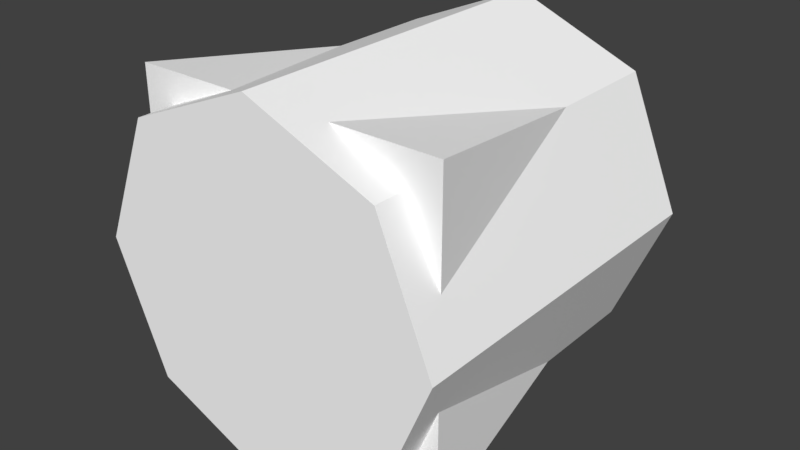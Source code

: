 # Source: Rope2.blend  (saved by Blender 2.79.0; exported with 4.5.12 LTS)
import bpy
from mathutils import Matrix  # noqa: F401  (used for matrix-valued properties, if any)

bpy.ops.wm.read_factory_settings(use_empty=True)
scene = bpy.context.scene
scene.name = 'Scene'

# ---- collections
col_collection_1 = bpy.data.collections.new('Collection 1'); scene.collection.children.link(col_collection_1)

# ---- materials (node trees are filled in below, after node groups)
mat_blank = bpy.data.materials.new('blank')
mat_blank.alpha_threshold = 0.0
mat_blank.use_transparent_shadow = False
mat_blank.diffuse_color = (1.0, 1.0, 1.0, 1.0)
mat_blank.roughness = 0.5

# ---- material node trees

# ---- world
world_world = bpy.data.worlds.new('World'); scene.world = world_world
world_world.color = (0.05088, 0.05088, 0.05088)
world_world.use_sun_shadow = False
world_world.sun_shadow_jitter_overblur = 0.0
world_world.cycles.sampling_method = 'MANUAL'

# ---- meshes
me_mesh_002 = bpy.data.meshes.new('Mesh.002')
me_mesh_002.from_pydata([(-0.9268, -1.0, -0.75), (0.9268, -1.0, -0.75), (0.9268, 1.0, -0.75), (-0.9268, 1.0, -0.75), (-0.9268, -1.0, 0.75), (0.9268, -1.0, 0.75), (0.9268, 1.0, 0.75), (-0.9268, 1.0, 0.75)], [], [])
me_mesh_002.use_remesh_preserve_volume = False
me_mesh_002.use_remesh_preserve_attributes = False
me_mesh_002.use_mirror_vertex_groups = False
me_mesh_002.update()
me_mesh = bpy.data.meshes.new('Mesh')
me_mesh.from_pydata([(-0.5, -0.5, 2.496e-08), (0.0, -0.5, 2.496e-08), (-0.3536, -0.5, -0.3536), (-0.5, 0.5, -1.875e-08), (-0.3536, 0.5, -0.3536), (0.0, 0.5, -1.875e-08), (-0.5, -0.5, 2.496e-08), (-0.3536, -0.5, -0.3536), (-0.5, 0.5, -1.875e-08), (-0.3536, 0.5, -0.3536), (0.0, -0.5, -0.5), (0.0, 0.5, -0.5), (-0.3536, -0.5, -0.3536), (0.0, 0.5, -0.5), (-0.3536, 0.5, -0.3536), (0.0, -0.5, -0.5), (0.3536, -0.5, -0.3536), (0.3536, 0.5, -0.3536), (0.0, -0.5, -0.5), (0.3536, -0.5, -0.3536), (0.0, 0.5, -0.5), (0.3536, 0.5, -0.3536), (0.5, -0.5, 2.496e-08), (0.5, 0.5, -1.875e-08), (0.3536, -0.5, -0.3536), (0.5, 0.5, -1.875e-08), (0.3536, 0.5, -0.3536), (0.5, -0.5, 2.496e-08), (0.3536, -0.5, 0.3536), (0.3536, 0.5, 0.3536), (0.5, -0.5, 2.496e-08), (0.3536, -0.5, 0.3536), (0.5, 0.5, -1.875e-08), (0.3536, 0.5, 0.3536), (0.0, -0.5, 0.5), (0.0, 0.5, 0.5), (0.3536, -0.5, 0.3536), (0.0, 0.5, 0.5), (0.3536, 0.5, 0.3536), (0.0, -0.5, 0.5), (-0.3536, -0.5, 0.3536), (-0.3536, 0.5, 0.3536), (0.0, -0.5, 0.5), (-0.3536, -0.5, 0.3536), (0.0, 0.5, 0.5), (-0.3536, 0.5, 0.3536), (-0.3536, -0.5, 0.3536), (-0.5, 0.5, -1.875e-08), (-0.3536, 0.5, 0.3536), (-0.5, -0.5, 2.496e-08), (-0.44, -0.4, -0.44), (-0.44, -0.4, 0.44), (-0.32, 0.4, -0.32), (-0.32, 0.4, 0.32), (0.44, -0.4, -0.44), (0.44, -0.4, 0.44), (0.32, 0.4, -0.32), (0.32, 0.4, 0.32)], [], [(1, 22, 28), (22, 1, 16), (16, 1, 10), (10, 1, 2), (2, 1, 0), (0, 1, 40), (40, 1, 34), (28, 34, 1), (5, 4, 3), (4, 5, 11), (11, 5, 17), (17, 5, 23), (23, 5, 29), (29, 5, 35), (35, 5, 41), (3, 41, 5), (8, 7, 6), (7, 8, 9), (13, 12, 14), (12, 13, 15), (20, 19, 18), (19, 20, 21), (25, 24, 26), (24, 25, 27), (32, 31, 30), (31, 32, 33), (37, 36, 38), (36, 37, 39), (44, 43, 42), (43, 44, 45), (47, 46, 48), (46, 47, 49), (50, 51, 53, 52), (52, 53, 57, 56), (56, 57, 55, 54), (54, 55, 51, 50), (52, 56, 54, 50), (57, 53, 51, 55)])
me_mesh.polygons.foreach_set('use_smooth', [1, 1, 1, 1, 1, 1, 1, 1, 1, 1, 1, 1, 1, 1, 1, 1, 1, 1, 1, 1, 1, 1, 1, 1, 1, 1, 1, 1, 1, 1, 1, 1, 0, 0, 0, 0, 0, 0])
_uv = me_mesh.uv_layers.new(name='UVMap')
_uv.uv.foreach_set('vector', [0.0, 1.0, 0.0, 1.0, 0.0, 1.0, 0.0, 1.0, 0.0, 1.0, 0.0, 1.0, 0.0, 1.0, 0.0, 1.0, 0.0, 1.0, 0.0, 1.0, 0.0, 1.0, 0.0, 1.0, 0.0, 1.0, 0.0, 1.0, 0.0, 1.0, 0.0, 1.0, 0.0, 1.0, 0.0, 1.0, 0.0, 1.0, 0.0, 1.0, 0.0, 1.0, 0.0, 1.0, 0.0, 1.0, 0.0, 1.0, 0.0, 1.0, 0.0, 1.0, 0.0, 1.0, 0.0, 1.0, 0.0, 1.0, 0.0, 1.0, 0.0, 1.0, 0.0, 1.0, 0.0, 1.0, 0.0, 1.0, 0.0, 1.0, 0.0, 1.0, 0.0, 1.0, 0.0, 1.0, 0.0, 1.0, 0.0, 1.0, 0.0, 1.0, 0.0, 1.0, 0.0, 1.0, 0.0, 1.0, 0.0, 1.0, 0.0, 1.0, 0.0, 1.0, 0.0, 1.0, 0.0, 1.0, 0.125, 0.0, 0.0, 0.0, 0.125, 0.0, 0.0, 1.0, 0.125, 1.0, 0.25, 1.0, 0.125, 0.0, 0.125, 1.0, 0.125, 0.0, 0.25, 1.0, 0.25, 0.0, 0.25, 1.0, 0.375, 0.0, 0.25, 0.0, 0.375, 0.0, 0.25, 1.0, 0.375, 1.0, 0.5, 1.0, 0.375, 0.0, 0.375, 1.0, 0.375, 0.0, 0.5, 1.0, 0.5, 0.0, 0.5, 1.0, 0.625, 0.0, 0.5, 0.0, 0.625, 0.0, 0.5, 1.0, 0.625, 1.0, 0.75, 1.0, 0.625, 0.0, 0.625, 1.0, 0.625, 0.0, 0.75, 1.0, 0.75, 0.0, 0.75, 1.0, 0.875, 0.0, 0.75, 0.0, 0.875, 0.0, 0.75, 1.0, 0.875, 1.0, 1.0, 1.0, 0.875, 0.0, 0.875, 1.0, 0.875, 0.0, 1.0, 1.0, 1.0, 0.0, 0.0, 0.0, 0.0, 0.0, 0.0, 0.0, 0.0, 0.0, 0.0, 0.0, 0.0, 0.0, 0.0, 0.0, 0.0, 0.0, 0.0, 0.0, 0.0, 0.0, 0.0, 0.0, 0.0, 0.0, 0.0, 0.0, 0.0, 0.0, 0.0, 0.0, 0.0, 0.0, 0.0, 0.0, 0.0, 0.0, 0.0, 0.0, 0.0, 0.0, 0.0, 0.0, 0.0, 0.0, 0.0, 0.0, 0.0, 0.0])
me_mesh.materials.append(mat_blank)
me_mesh.use_remesh_preserve_volume = False
me_mesh.use_remesh_preserve_attributes = False
me_mesh.use_mirror_vertex_groups = False
me_mesh.update()

# ---- objects
ob_bounds = bpy.data.objects.new('bounds', me_mesh_002)
ob_detail = bpy.data.objects.new('detail', me_mesh)

# ---- transforms, parenting, visibility, modifiers, constraints
ob_bounds.location = (0.0, 0.0, 0.0)
ob_bounds.scale = (0.5395, 0.5, 0.6667)
ob_bounds.display_type = 'BOUNDS'
ob_bounds.lineart.crease_threshold = 0.0
ob_detail.location = (0.0, 0.0, 0.0)
ob_detail.lineart.crease_threshold = 0.0

# ---- collection membership
col_collection_1.objects.link(ob_bounds)
col_collection_1.objects.link(ob_detail)

# ---- scene / render settings (as saved in the file)
scene.frame_start = 1; scene.frame_end = 250; scene.frame_set(1)
scene.render.engine = 'BLENDER_EEVEE_NEXT'
scene.render.resolution_percentage = 50
scene.render.dither_intensity = 0.0
scene.cycles.use_denoising = False
scene.cycles.samples = 128
scene.cycles.sampling_pattern = 'TABULATED_SOBOL'
scene.cycles.use_adaptive_sampling = False
scene.cycles.use_light_tree = False
scene.cycles.blur_glossy = 0.0
scene.cycles.sample_clamp_indirect = 0.0
scene.view_settings.view_transform = 'Standard'
bpy.context.view_layer.update()

# ---- added for rendering (the .blend has no active camera and no usable light): camera, sun
cam_auto = bpy.data.cameras.new('AutoCamera')
cam_auto.lens = 50.0
cam_auto.sensor_width = 36.0
cam_auto.clip_end = 1000.0
ob_auto_camera = bpy.data.objects.new('AutoCamera', cam_auto)
scene.collection.objects.link(ob_auto_camera)
ob_auto_camera.location = (1.60254, -1.92304, 1.28203)
ob_auto_camera.rotation_euler = (1.09748, -7.21219e-08, 0.694738)
scene.camera = ob_auto_camera
light_auto_sun = bpy.data.lights.new('AutoSun', 'SUN')
light_auto_sun.energy = 3.0
light_auto_sun.angle = 0.0523599
ob_auto_sun = bpy.data.objects.new('AutoSun', light_auto_sun)
scene.collection.objects.link(ob_auto_sun)
ob_auto_sun.rotation_euler = (0.872665, 0.174533, 0.523599)
bpy.context.view_layer.update()
